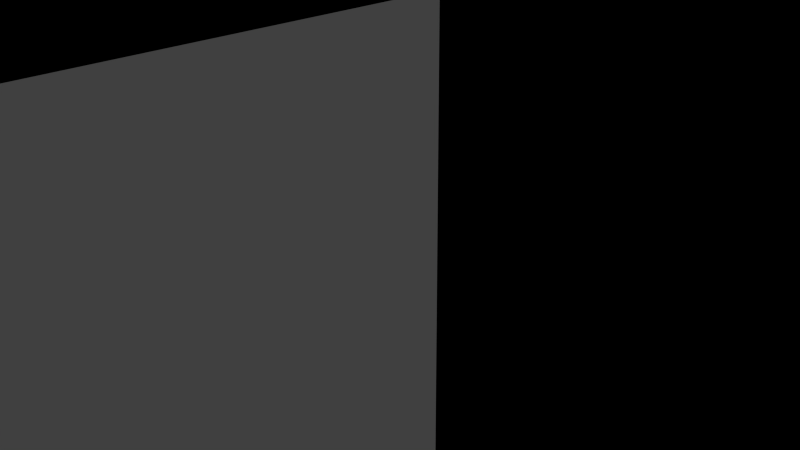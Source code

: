 # Source: mansion_rooms_3.blend  (saved by Blender 2.74.0; exported with 4.5.12 LTS)
import bpy
from mathutils import Matrix  # noqa: F401  (used for matrix-valued properties, if any)

bpy.ops.wm.read_factory_settings(use_empty=True)
scene = bpy.context.scene
scene.name = 'Scene'

# ---- collections
col_collection_1 = bpy.data.collections.new('Collection 1'); scene.collection.children.link(col_collection_1)

# ---- materials (node trees are filled in below, after node groups)
mat_material = bpy.data.materials.new('Material')
mat_material.alpha_threshold = 0.0
mat_material.use_transparent_shadow = False
mat_material.roughness = 0.5
mat_material.line_color = (0.0, 0.0, 0.0, 1.0)

# ---- material node trees

# ---- world
world_world = bpy.data.worlds.new('World'); scene.world = world_world
world_world.color = (0.05088, 0.05088, 0.05088)
world_world.use_sun_shadow = False
world_world.sun_shadow_jitter_overblur = 0.0
world_world.cycles.sampling_method = 'MANUAL'
world_world.cycles.sample_map_resolution = 256

# ---- cameras
cam_camera = bpy.data.cameras.new('Camera')
cam_camera.clip_end = 100.0
cam_camera.lens = 35.0
cam_camera.sensor_width = 32.0
cam_camera.sensor_height = 18.0
cam_camera.ortho_scale = 7.314
cam_camera.dof.focus_distance = 0.0
cam_camera.dof.aperture_fstop = 128.0

# ---- lights
light_sun = bpy.data.lights.new('Sun', 'SUN')
light_sun.transmission_factor = 0.0
light_sun.angle = 0.1993
light_sun.energy = 1.0
light_sun.shadow_buffer_clip_start = 0.5
light_sun.shadow_soft_size = 0.1
light_sun.shadow_cascade_max_distance = 1000.0
light_sun.cycles.use_multiple_importance_sampling = False

# ---- meshes
me_cube_017 = bpy.data.meshes.new('Cube.017')
me_cube_017.from_pydata([(-1.0, -1.0, -1.0), (-1.0, -1.0, 1.0), (-1.0, 1.0, -1.0), (-1.0, 1.0, 1.0), (1.0, -1.0, -1.0), (1.0, -1.0, 1.0), (1.0, 1.0, -1.0), (1.0, 1.0, 1.0)], [], [(1, 3, 2, 0), (3, 7, 6, 2), (7, 5, 4, 6), (5, 1, 0, 4), (0, 2, 6, 4), (5, 7, 3, 1)])
me_cube_017.use_remesh_preserve_volume = False
me_cube_017.use_remesh_preserve_attributes = False
me_cube_017.use_mirror_vertex_groups = False
me_cube_017.update()
me_cube_002 = bpy.data.meshes.new('Cube.002')
me_cube_002.from_pydata([(-1.0, -1.0, -1.0), (-1.0, -1.0, 1.0), (-1.0, 1.0, -1.0), (-1.0, 1.0, 1.0), (1.0, -1.0, -1.0), (1.0, -1.0, 1.0), (1.0, 1.0, -1.0), (1.0, 1.0, 1.0)], [], [(1, 3, 2, 0), (3, 7, 6, 2), (7, 5, 4, 6), (5, 1, 0, 4), (0, 2, 6, 4), (5, 7, 3, 1)])
me_cube_002.use_remesh_preserve_volume = False
me_cube_002.use_remesh_preserve_attributes = False
me_cube_002.use_mirror_vertex_groups = False
me_cube_002.update()
me_cube_009 = bpy.data.meshes.new('Cube.009')
me_cube_009.from_pydata([(0.1761, -1.0, -1.0), (0.1761, -1.0, 1.0), (0.1761, 1.0, -1.0), (0.1761, 1.0, 1.0), (0.6077, -1.0, -1.0), (0.6077, -1.0, 1.0), (0.6077, 1.0, -1.0), (0.6077, 1.0, 1.0), (0.6077, -1.0, -1.0), (0.6077, -1.0, 1.0), (0.6077, 1.0, -1.0), (0.6077, 1.0, 1.0)], [], [(1, 3, 2, 0), (3, 7, 6, 2), (7, 5, 4, 6), (5, 1, 0, 4), (0, 2, 6, 4), (5, 7, 3, 1), (11, 9, 8, 10)])
me_cube_009.use_remesh_preserve_volume = False
me_cube_009.use_remesh_preserve_attributes = False
me_cube_009.use_mirror_vertex_groups = False
me_cube_009.update()
me_cube_007 = bpy.data.meshes.new('Cube.007')
me_cube_007.from_pydata([(0.1761, -1.0, -1.0), (0.1761, -1.0, 1.0), (0.1761, 1.0, -1.0), (0.1761, 1.0, 1.0), (0.6077, -1.0, -1.0), (0.6077, -1.0, 1.0), (0.6077, 1.0, -1.0), (0.6077, 1.0, 1.0), (0.6077, -1.0, -1.0), (0.6077, -1.0, 1.0), (0.6077, 1.0, -1.0), (0.6077, 1.0, 1.0)], [], [(1, 3, 2, 0), (3, 7, 6, 2), (7, 5, 4, 6), (5, 1, 0, 4), (0, 2, 6, 4), (5, 7, 3, 1), (11, 9, 8, 10)])
me_cube_007.use_remesh_preserve_volume = False
me_cube_007.use_remesh_preserve_attributes = False
me_cube_007.use_mirror_vertex_groups = False
me_cube_007.update()
me_cube_020 = bpy.data.meshes.new('Cube.020')
me_cube_020.from_pydata([(-1.0, -1.0, -1.0), (-1.0, -1.0, 1.0), (-1.0, 1.0, -1.0), (-1.0, 1.0, 1.0), (1.0, -1.0, -1.0), (1.0, -1.0, 1.0), (1.0, 1.0, -1.0), (1.0, 1.0, 1.0)], [], [(1, 3, 2, 0), (3, 7, 6, 2), (7, 5, 4, 6), (5, 1, 0, 4), (0, 2, 6, 4), (5, 7, 3, 1)])
me_cube_020.use_remesh_preserve_volume = False
me_cube_020.use_remesh_preserve_attributes = False
me_cube_020.use_mirror_vertex_groups = False
me_cube_020.update()
me_cube_024 = bpy.data.meshes.new('Cube.024')
me_cube_024.from_pydata([(-1.0, -1.0, -1.0), (-1.0, -1.0, 1.0), (-1.0, 1.0, -1.0), (-1.0, 1.0, 1.0), (1.0, -1.0, -1.0), (1.0, -1.0, 1.0), (1.0, 1.0, -1.0), (1.0, 1.0, 1.0)], [], [(1, 3, 2, 0), (3, 7, 6, 2), (7, 5, 4, 6), (5, 1, 0, 4), (0, 2, 6, 4), (5, 7, 3, 1)])
me_cube_024.use_remesh_preserve_volume = False
me_cube_024.use_remesh_preserve_attributes = False
me_cube_024.use_mirror_vertex_groups = False
me_cube_024.update()
me_cube_023 = bpy.data.meshes.new('Cube.023')
me_cube_023.from_pydata([(-1.0, -1.0, -1.0), (-1.0, -1.0, 1.0), (-1.0, 1.0, -1.0), (-1.0, 1.0, 1.0), (1.0, -1.0, -1.0), (1.0, -1.0, 1.0), (1.0, 1.0, -1.0), (1.0, 1.0, 1.0)], [], [(1, 3, 2, 0), (3, 7, 6, 2), (7, 5, 4, 6), (5, 1, 0, 4), (0, 2, 6, 4), (5, 7, 3, 1)])
me_cube_023.use_remesh_preserve_volume = False
me_cube_023.use_remesh_preserve_attributes = False
me_cube_023.use_mirror_vertex_groups = False
me_cube_023.update()
me_cube_022 = bpy.data.meshes.new('Cube.022')
me_cube_022.from_pydata([(-1.0, -1.0, -1.0), (-1.0, -1.0, 1.0), (-1.0, 1.0, -1.0), (-1.0, 1.0, 1.0), (0.668, -1.0, -1.0), (0.668, -1.0, 1.0), (0.668, 1.0, -1.0), (0.668, 1.0, 1.0)], [], [(1, 3, 2, 0), (3, 7, 6, 2), (7, 5, 4, 6), (5, 1, 0, 4), (0, 2, 6, 4), (5, 7, 3, 1)])
me_cube_022.use_remesh_preserve_volume = False
me_cube_022.use_remesh_preserve_attributes = False
me_cube_022.use_mirror_vertex_groups = False
me_cube_022.update()
me_cube_021 = bpy.data.meshes.new('Cube.021')
me_cube_021.from_pydata([(-1.0, -1.0, -1.0), (-1.0, -1.0, 1.0), (-1.0, 1.0, -1.0), (-1.0, 1.0, 1.0), (0.668, -1.0, -1.0), (0.668, -1.0, 1.0), (0.668, 1.0, -1.0), (0.668, 1.0, 1.0)], [], [(1, 3, 2, 0), (3, 7, 6, 2), (7, 5, 4, 6), (5, 1, 0, 4), (0, 2, 6, 4), (5, 7, 3, 1)])
me_cube_021.use_remesh_preserve_volume = False
me_cube_021.use_remesh_preserve_attributes = False
me_cube_021.use_mirror_vertex_groups = False
me_cube_021.update()
me_cube_008 = bpy.data.meshes.new('Cube.008')
me_cube_008.from_pydata([(-1.0, -1.0, -1.0), (-1.0, -1.0, 1.0), (-1.0, 1.0, -1.0), (-1.0, 1.0, 1.0), (1.0, -1.0, -1.0), (1.0, -1.0, 1.0), (1.0, 1.0, -1.0), (1.0, 1.0, 1.0)], [], [(1, 3, 2, 0), (3, 7, 6, 2), (7, 5, 4, 6), (5, 1, 0, 4), (0, 2, 6, 4), (5, 7, 3, 1)])
me_cube_008.use_remesh_preserve_volume = False
me_cube_008.use_remesh_preserve_attributes = False
me_cube_008.use_mirror_vertex_groups = False
me_cube_008.update()
me_cube_006 = bpy.data.meshes.new('Cube.006')
me_cube_006.from_pydata([(-1.0, -1.0, -1.0), (-1.0, -1.0, 1.0), (-1.0, 1.0, -1.0), (-1.0, 1.0, 1.0), (1.0, -1.0, -1.0), (1.0, -1.0, 1.0), (1.0, 1.0, -1.0), (1.0, 1.0, 1.0)], [], [(1, 3, 2, 0), (3, 7, 6, 2), (7, 5, 4, 6), (5, 1, 0, 4), (0, 2, 6, 4), (5, 7, 3, 1)])
me_cube_006.use_remesh_preserve_volume = False
me_cube_006.use_remesh_preserve_attributes = False
me_cube_006.use_mirror_vertex_groups = False
me_cube_006.update()
me_cube_005 = bpy.data.meshes.new('Cube.005')
me_cube_005.from_pydata([(-1.0, -1.0, -1.0), (-1.0, -1.0, 1.0), (-1.0, 1.0, -1.0), (-1.0, 1.0, 1.0), (1.0, -1.0, -1.0), (1.0, -1.0, 1.0), (1.0, 1.0, -1.0), (1.0, 1.0, 1.0)], [], [(1, 3, 2, 0), (3, 7, 6, 2), (7, 5, 4, 6), (5, 1, 0, 4), (0, 2, 6, 4), (5, 7, 3, 1)])
me_cube_005.use_remesh_preserve_volume = False
me_cube_005.use_remesh_preserve_attributes = False
me_cube_005.use_mirror_vertex_groups = False
me_cube_005.update()
me_cube_004 = bpy.data.meshes.new('Cube.004')
me_cube_004.from_pydata([(-1.0, -1.0, -1.0), (-1.0, -1.0, 1.0), (-1.0, 1.0, -1.0), (-1.0, 1.0, 1.0), (1.0, -1.0, -1.0), (1.0, -1.0, 1.0), (1.0, 1.0, -1.0), (1.0, 1.0, 1.0)], [], [(1, 3, 2, 0), (3, 7, 6, 2), (7, 5, 4, 6), (5, 1, 0, 4), (0, 2, 6, 4), (5, 7, 3, 1)])
me_cube_004.use_remesh_preserve_volume = False
me_cube_004.use_remesh_preserve_attributes = False
me_cube_004.use_mirror_vertex_groups = False
me_cube_004.update()
me_cube_019 = bpy.data.meshes.new('Cube.019')
me_cube_019.from_pydata([(-0.6695, -1.0, -1.0), (-0.6695, -1.0, 1.0), (-0.6695, 1.0, -1.0), (-0.6695, 1.0, 1.0), (-0.3106, -1.0, -1.0), (-0.3106, -1.0, 1.0), (-0.3106, 1.0, -1.0), (-0.3106, 1.0, 1.0)], [], [(1, 3, 2, 0), (3, 7, 6, 2), (7, 5, 4, 6), (5, 1, 0, 4), (0, 2, 6, 4), (5, 7, 3, 1)])
me_cube_019.use_remesh_preserve_volume = False
me_cube_019.use_remesh_preserve_attributes = False
me_cube_019.use_mirror_vertex_groups = False
me_cube_019.update()
me_cube_018 = bpy.data.meshes.new('Cube.018')
me_cube_018.from_pydata([(0.5657, -1.0, -1.0), (0.5657, -1.0, 1.0), (0.5657, 1.0, -1.0), (0.5657, 1.0, 1.0), (1.0, -1.0, -1.0), (1.0, -1.0, 1.0), (1.0, 1.0, -1.0), (1.0, 1.0, 1.0)], [], [(1, 3, 2, 0), (3, 7, 6, 2), (7, 5, 4, 6), (5, 1, 0, 4), (0, 2, 6, 4), (5, 7, 3, 1)])
me_cube_018.use_remesh_preserve_volume = False
me_cube_018.use_remesh_preserve_attributes = False
me_cube_018.use_mirror_vertex_groups = False
me_cube_018.update()
me_cube_016 = bpy.data.meshes.new('Cube.016')
me_cube_016.from_pydata([(0.1761, -1.0, -1.0), (0.1761, -1.0, 1.0), (0.1761, 1.0, -1.0), (0.1761, 1.0, 1.0), (0.6077, -1.0, -1.0), (0.6077, -1.0, 1.0), (0.6077, 1.0, -1.0), (0.6077, 1.0, 1.0), (0.6077, -1.0, -1.0), (0.6077, -1.0, 1.0), (0.6077, 1.0, -1.0), (0.6077, 1.0, 1.0)], [], [(1, 3, 2, 0), (3, 7, 6, 2), (7, 5, 4, 6), (5, 1, 0, 4), (0, 2, 6, 4), (5, 7, 3, 1), (11, 9, 8, 10)])
me_cube_016.use_remesh_preserve_volume = False
me_cube_016.use_remesh_preserve_attributes = False
me_cube_016.use_mirror_vertex_groups = False
me_cube_016.update()
me_cube_015 = bpy.data.meshes.new('Cube.015')
me_cube_015.from_pydata([(-0.6695, -1.0, -1.0), (-0.6695, -1.0, 1.0), (-0.6695, 1.0, -1.0), (-0.6695, 1.0, 1.0), (-0.3106, -1.0, -1.0), (-0.3106, -1.0, 1.0), (-0.3106, 1.0, -1.0), (-0.3106, 1.0, 1.0)], [], [(1, 3, 2, 0), (3, 7, 6, 2), (7, 5, 4, 6), (5, 1, 0, 4), (0, 2, 6, 4), (5, 7, 3, 1)])
me_cube_015.use_remesh_preserve_volume = False
me_cube_015.use_remesh_preserve_attributes = False
me_cube_015.use_mirror_vertex_groups = False
me_cube_015.update()
me_cube_014 = bpy.data.meshes.new('Cube.014')
me_cube_014.from_pydata([(-0.3447, -1.0, -1.0), (-0.3447, -1.0, 1.0), (-0.3447, 1.0, -1.0), (-0.3447, 1.0, 1.0), (0.3457, -1.0, -1.0), (0.3457, -1.0, 1.0), (0.3457, 1.0, -1.0), (0.3457, 1.0, 1.0)], [], [(1, 3, 2, 0), (3, 7, 6, 2), (7, 5, 4, 6), (5, 1, 0, 4), (0, 2, 6, 4), (5, 7, 3, 1)])
me_cube_014.use_remesh_preserve_volume = False
me_cube_014.use_remesh_preserve_attributes = False
me_cube_014.use_mirror_vertex_groups = False
me_cube_014.update()
me_cube_013 = bpy.data.meshes.new('Cube.013')
me_cube_013.from_pydata([(-0.2133, -1.0, -1.0), (-0.2133, -1.0, 1.0), (-0.2133, 1.0, -1.0), (-0.2133, 1.0, 1.0), (0.2196, -1.0, -1.0), (0.2196, -1.0, 1.0), (0.2196, 1.0, -1.0), (0.2196, 1.0, 1.0)], [], [(1, 3, 2, 0), (3, 7, 6, 2), (7, 5, 4, 6), (5, 1, 0, 4), (0, 2, 6, 4), (5, 7, 3, 1)])
me_cube_013.use_remesh_preserve_volume = False
me_cube_013.use_remesh_preserve_attributes = False
me_cube_013.use_mirror_vertex_groups = False
me_cube_013.update()
me_cube_012 = bpy.data.meshes.new('Cube.012')
me_cube_012.from_pydata([(-1.0, -1.0, -1.0), (-1.0, -1.0, 1.0), (-1.0, 1.0, -1.0), (-1.0, 1.0, 1.0), (1.0, -1.0, -1.0), (1.0, -1.0, 1.0), (1.0, 1.0, -1.0), (1.0, 1.0, 1.0)], [], [(1, 3, 2, 0), (3, 7, 6, 2), (7, 5, 4, 6), (5, 1, 0, 4), (0, 2, 6, 4), (5, 7, 3, 1)])
me_cube_012.use_remesh_preserve_volume = False
me_cube_012.use_remesh_preserve_attributes = False
me_cube_012.use_mirror_vertex_groups = False
me_cube_012.update()
me_cube_010 = bpy.data.meshes.new('Cube.010')
me_cube_010.from_pydata([(-1.0, -1.0, -1.0), (-1.0, -1.0, 1.0), (-1.0, 1.0, -1.0), (-1.0, 1.0, 1.0), (1.0, -1.0, -1.0), (1.0, -1.0, 1.0), (1.0, 1.0, -1.0), (1.0, 1.0, 1.0)], [], [(1, 3, 2, 0), (3, 7, 6, 2), (7, 5, 4, 6), (5, 1, 0, 4), (0, 2, 6, 4), (5, 7, 3, 1)])
_uv = me_cube_010.uv_layers.new(name='UVMap')
_uv.uv.foreach_set('vector', [0.0, 0.0, 1.0, 0.0, 1.0, 1.0, 0.0, 1.0, 0.0, 0.0, 1.0, 0.0, 1.0, 1.0, 0.0, 1.0, 0.0, 0.0, 1.0, 0.0, 1.0, 1.0, 0.0, 1.0, 0.0, 0.0, 1.0, 0.0, 1.0, 1.0, 0.0, 1.0, 0.0, 0.0, 1.0, 0.0, 1.0, 1.0, 0.0, 1.0, 0.0, 0.0, 1.0, 0.0, 1.0, 1.0, 0.0, 1.0])
me_cube_010.use_remesh_preserve_volume = False
me_cube_010.use_remesh_preserve_attributes = False
me_cube_010.use_mirror_vertex_groups = False
me_cube_010.update()
me_cube_001 = bpy.data.meshes.new('Cube.001')
me_cube_001.from_pydata([(-1.0, -1.0, -1.0), (-1.0, -1.0, 1.0), (-1.0, 1.0, -1.0), (-1.0, 1.0, 1.0), (1.0, -1.0, -1.0), (1.0, -1.0, 1.0), (1.0, 1.0, -1.0), (1.0, 1.0, 1.0)], [], [(1, 3, 2, 0), (3, 7, 6, 2), (7, 5, 4, 6), (5, 1, 0, 4), (0, 2, 6, 4), (5, 7, 3, 1)])
me_cube_001.use_remesh_preserve_volume = False
me_cube_001.use_remesh_preserve_attributes = False
me_cube_001.use_mirror_vertex_groups = False
me_cube_001.update()
me_cube = bpy.data.meshes.new('Cube')
me_cube.from_pydata([(1.0, 1.0, -7.5), (1.0, -1.0, -7.5), (-1.0, -1.0, -7.5), (-1.0, 1.0, -7.5), (1.0, 1.0, 1.0), (1.0, -1.0, 1.0), (-1.0, -1.0, 1.0), (-1.0, 1.0, 1.0), (1.0, -5.364e-07, 1.0), (2.384e-07, 1.0, 1.0), (-5.364e-07, -1.0, 1.0), (-1.0, 1.788e-07, 1.0), (-1.49e-07, -1.788e-07, 1.0), (1.0, -0.5, 1.0), (-0.5, 1.0, 1.0), (-0.5, -1.0, 1.0), (-1.0, 0.5, 1.0), (1.0, 0.5, 1.0), (0.5, 1.0, 1.0), (0.5, -1.0, 1.0), (-1.0, -0.5, 1.0), (-3.427e-07, -0.5, 1.0), (4.47e-08, 0.5, 1.0), (0.5, -3.576e-07, 1.0), (-0.5, 0.0, 1.0), (-0.5, 0.5, 1.0), (0.5, 0.5, 1.0), (0.5, -0.5, 1.0), (-0.5, -0.5, 1.0), (1.0, -0.75, 1.0), (-0.75, 1.0, 1.0), (-0.75, -1.0, 1.0), (-1.0, 0.75, 1.0), (1.0, 0.25, 1.0), (0.25, 1.0, 1.0), (0.25, -1.0, 1.0), (-1.0, -0.25, 1.0), (-4.396e-07, -0.75, 1.0), (-5.215e-08, 0.25, 1.0), (0.75, -4.47e-07, 1.0), (-0.25, -8.941e-08, 1.0), (1.0, -0.25, 1.0), (-0.25, 1.0, 1.0), (-0.25, -1.0, 1.0), (-1.0, 0.25, 1.0), (1.0, 0.75, 1.0), (0.75, 1.0, 1.0), (0.75, -1.0, 1.0), (-1.0, -0.75, 1.0), (-2.459e-07, -0.25, 1.0), (1.416e-07, 0.75, 1.0), (0.25, -2.682e-07, 1.0), (-0.75, 8.941e-08, 1.0), (-0.5, 0.25, 1.0), (-0.5, 0.75, 1.0), (-0.25, 0.5, 1.0), (-0.75, 0.5, 1.0), (0.5, 0.25, 1.0), (0.5, 0.75, 1.0), (0.75, 0.5, 1.0), (0.25, 0.5, 1.0), (0.5, -0.75, 1.0), (0.5, -0.25, 1.0), (0.75, -0.5, 1.0), (0.25, -0.5, 1.0), (-0.5, -0.75, 1.0), (-0.5, -0.25, 1.0), (-0.25, -0.5, 1.0), (-0.75, -0.5, 1.0), (-0.75, -0.25, 1.0), (-0.25, -0.25, 1.0), (-0.25, -0.75, 1.0), (0.25, -0.25, 1.0), (0.75, -0.25, 1.0), (0.75, -0.75, 1.0), (0.25, 0.75, 1.0), (0.75, 0.75, 1.0), (0.75, 0.25, 1.0), (-0.75, 0.75, 1.0), (-0.25, 0.75, 1.0), (-0.25, 0.25, 1.0), (-0.75, 0.25, 1.0), (0.25, 0.25, 1.0), (0.25, -0.75, 1.0), (-0.75, -0.75, 1.0)], [], [(0, 1, 2, 3), (84, 48, 6, 31), (0, 4, 45, 17, 33, 8, 41, 13, 29, 5, 1), (1, 5, 47, 19, 35, 10, 43, 15, 31, 6, 2), (2, 6, 48, 20, 36, 11, 44, 16, 32, 7, 3), (4, 0, 3, 7, 30, 14, 42, 9, 34, 18, 46), (83, 37, 10, 35), (82, 38, 12, 51), (81, 44, 11, 52), (80, 53, 24, 40), (79, 54, 25, 55), (78, 32, 16, 56), (77, 57, 23, 39), (76, 58, 26, 59), (75, 50, 22, 60), (74, 61, 19, 47), (73, 62, 27, 63), (72, 49, 21, 64), (71, 65, 15, 43), (70, 66, 28, 67), (69, 36, 20, 68), (66, 69, 68, 28), (24, 52, 69, 66), (52, 11, 36, 69), (49, 70, 67, 21), (12, 40, 70, 49), (40, 24, 66, 70), (37, 71, 43, 10), (21, 67, 71, 37), (67, 28, 65, 71), (62, 72, 64, 27), (23, 51, 72, 62), (51, 12, 49, 72), (41, 73, 63, 13), (8, 39, 73, 41), (39, 23, 62, 73), (29, 74, 47, 5), (13, 63, 74, 29), (63, 27, 61, 74), (58, 75, 60, 26), (18, 34, 75, 58), (34, 9, 50, 75), (45, 76, 59, 17), (4, 46, 76, 45), (46, 18, 58, 76), (33, 77, 39, 8), (17, 59, 77, 33), (59, 26, 57, 77), (54, 78, 56, 25), (14, 30, 78, 54), (30, 7, 32, 78), (50, 79, 55, 22), (9, 42, 79, 50), (42, 14, 54, 79), (38, 80, 40, 12), (22, 55, 80, 38), (55, 25, 53, 80), (53, 81, 52, 24), (25, 56, 81, 53), (56, 16, 44, 81), (57, 82, 51, 23), (26, 60, 82, 57), (60, 22, 38, 82), (61, 83, 35, 19), (27, 64, 83, 61), (64, 21, 37, 83), (65, 84, 31, 15), (28, 68, 84, 65), (68, 20, 48, 84)])
_uv = me_cube.uv_layers.new(name='UVMap')
_uv.uv.foreach_set('vector', [0.0, 0.0, 0.0, 0.0, 0.0, 0.0, 0.0, 0.0, 0.875, 0.875, 1.0, 0.875, 1.0, 1.0, 0.875, 1.0, 0.0, 0.0, 0.0, 0.0, 0.0, 0.0, 0.0, 0.0, 0.0, 0.0, 0.0, 0.0, 0.0, 0.0, 0.0, 0.0, 0.0, 0.0, 0.0, 0.0, 0.0, 0.0, 0.0, 0.0, 0.0, 0.0, 0.0, 0.0, 0.0, 0.0, 0.0, 0.0, 0.0, 0.0, 0.0, 0.0, 0.0, 0.0, 0.0, 0.0, 0.0, 0.0, 0.0, 0.0, 0.0, 0.0, 0.0, 0.0, 0.0, 0.0, 0.0, 0.0, 0.0, 0.0, 0.0, 0.0, 0.0, 0.0, 0.0, 0.0, 0.0, 0.0, 0.0, 0.0, 0.0, 0.0, 0.0, 0.0, 0.0, 0.0, 0.0, 0.0, 0.0, 0.0, 0.0, 0.0, 0.0, 0.0, 0.0, 0.0, 0.0, 0.0, 0.0, 0.0, 0.0, 0.0, 0.0, 0.0, 0.375, 0.875, 0.5, 0.875, 0.5, 1.0, 0.375, 1.0, 0.375, 0.375, 0.5, 0.375, 0.5, 0.5, 0.375, 0.5, 0.875, 0.375, 1.0, 0.375, 1.0, 0.5, 0.875, 0.5, 0.625, 0.375, 0.75, 0.375, 0.75, 0.5, 0.625, 0.5, 0.625, 0.125, 0.75, 0.125, 0.75, 0.25, 0.625, 0.25, 0.875, 0.125, 1.0, 0.125, 1.0, 0.25, 0.875, 0.25, 0.125, 0.375, 0.25, 0.375, 0.25, 0.5, 0.125, 0.5, 0.125, 0.125, 0.25, 0.125, 0.25, 0.25, 0.125, 0.25, 0.375, 0.125, 0.5, 0.125, 0.5, 0.25, 0.375, 0.25, 0.125, 0.875, 0.25, 0.875, 0.25, 1.0, 0.125, 1.0, 0.125, 0.625, 0.25, 0.625, 0.25, 0.75, 0.125, 0.75, 0.375, 0.625, 0.5, 0.625, 0.5, 0.75, 0.375, 0.75, 0.625, 0.875, 0.75, 0.875, 0.75, 1.0, 0.625, 1.0, 0.625, 0.625, 0.75, 0.625, 0.75, 0.75, 0.625, 0.75, 0.875, 0.625, 1.0, 0.625, 1.0, 0.75, 0.875, 0.75, 0.75, 0.625, 0.875, 0.625, 0.875, 0.75, 0.75, 0.75, 0.75, 0.5, 0.875, 0.5, 0.875, 0.625, 0.75, 0.625, 0.875, 0.5, 1.0, 0.5, 1.0, 0.625, 0.875, 0.625, 0.5, 0.625, 0.625, 0.625, 0.625, 0.75, 0.5, 0.75, 0.5, 0.5, 0.625, 0.5, 0.625, 0.625, 0.5, 0.625, 0.625, 0.5, 0.75, 0.5, 0.75, 0.625, 0.625, 0.625, 0.5, 0.875, 0.625, 0.875, 0.625, 1.0, 0.5, 1.0, 0.5, 0.75, 0.625, 0.75, 0.625, 0.875, 0.5, 0.875, 0.625, 0.75, 0.75, 0.75, 0.75, 0.875, 0.625, 0.875, 0.25, 0.625, 0.375, 0.625, 0.375, 0.75, 0.25, 0.75, 0.25, 0.5, 0.375, 0.5, 0.375, 0.625, 0.25, 0.625, 0.375, 0.5, 0.5, 0.5, 0.5, 0.625, 0.375, 0.625, 0.0, 0.625, 0.125, 0.625, 0.125, 0.75, 0.0, 0.75, 0.0, 0.5, 0.125, 0.5, 0.125, 0.625, 0.0, 0.625, 0.125, 0.5, 0.25, 0.5, 0.25, 0.625, 0.125, 0.625, 0.0, 0.875, 0.125, 0.875, 0.125, 1.0, 0.0, 1.0, 0.0, 0.75, 0.125, 0.75, 0.125, 0.875, 0.0, 0.875, 0.125, 0.75, 0.25, 0.75, 0.25, 0.875, 0.125, 0.875, 0.25, 0.125, 0.375, 0.125, 0.375, 0.25, 0.25, 0.25, 0.25, 0.0, 0.375, 0.0, 0.375, 0.125, 0.25, 0.125, 0.375, 0.0, 0.5, 0.0, 0.5, 0.125, 0.375, 0.125, 0.0, 0.125, 0.125, 0.125, 0.125, 0.25, 0.0, 0.25, 0.0, 0.0, 0.125, 0.0, 0.125, 0.125, 0.0, 0.125, 0.125, 0.0, 0.25, 0.0, 0.25, 0.125, 0.125, 0.125, 0.0, 0.375, 0.125, 0.375, 0.125, 0.5, 0.0, 0.5, 0.0, 0.25, 0.125, 0.25, 0.125, 0.375, 0.0, 0.375, 0.125, 0.25, 0.25, 0.25, 0.25, 0.375, 0.125, 0.375, 0.75, 0.125, 0.875, 0.125, 0.875, 0.25, 0.75, 0.25, 0.75, 0.0, 0.875, 0.0, 0.875, 0.125, 0.75, 0.125, 0.875, 0.0, 1.0, 0.0, 1.0, 0.125, 0.875, 0.125, 0.5, 0.125, 0.625, 0.125, 0.625, 0.25, 0.5, 0.25, 0.5, 0.0, 0.625, 0.0, 0.625, 0.125, 0.5, 0.125, 0.625, 0.0, 0.75, 0.0, 0.75, 0.125, 0.625, 0.125, 0.5, 0.375, 0.625, 0.375, 0.625, 0.5, 0.5, 0.5, 0.5, 0.25, 0.625, 0.25, 0.625, 0.375, 0.5, 0.375, 0.625, 0.25, 0.75, 0.25, 0.75, 0.375, 0.625, 0.375, 0.75, 0.375, 0.875, 0.375, 0.875, 0.5, 0.75, 0.5, 0.75, 0.25, 0.875, 0.25, 0.875, 0.375, 0.75, 0.375, 0.875, 0.25, 1.0, 0.25, 1.0, 0.375, 0.875, 0.375, 0.25, 0.375, 0.375, 0.375, 0.375, 0.5, 0.25, 0.5, 0.25, 0.25, 0.375, 0.25, 0.375, 0.375, 0.25, 0.375, 0.375, 0.25, 0.5, 0.25, 0.5, 0.375, 0.375, 0.375, 0.25, 0.875, 0.375, 0.875, 0.375, 1.0, 0.25, 1.0, 0.25, 0.75, 0.375, 0.75, 0.375, 0.875, 0.25, 0.875, 0.375, 0.75, 0.5, 0.75, 0.5, 0.875, 0.375, 0.875, 0.75, 0.875, 0.875, 0.875, 0.875, 1.0, 0.75, 1.0, 0.75, 0.75, 0.875, 0.75, 0.875, 0.875, 0.75, 0.875, 0.875, 0.75, 1.0, 0.75, 1.0, 0.875, 0.875, 0.875])
me_cube.materials.append(mat_material)
me_cube.use_remesh_preserve_volume = False
me_cube.use_remesh_preserve_attributes = False
me_cube.use_mirror_vertex_groups = False
me_cube.update()
me_cube_003 = bpy.data.meshes.new('Cube.003')
me_cube_003.from_pydata([(1.0, 1.0, -10.0), (1.0, -1.0, -10.0), (-1.0, -1.0, -10.0), (-1.0, 1.0, -10.0), (1.0, 1.0, 1.0), (-1.0, 1.0, 1.0), (1.0, -1.0, 1.0), (-1.0, -1.0, 1.0), (0.9547, -0.9622, 1.0), (-0.9547, -0.9622, 1.0), (-0.9547, 0.9622, 1.0), (0.9547, 0.9622, 1.0), (0.9547, 0.9622, -7.49), (-0.9547, 0.9622, -7.49), (-0.9547, -0.9622, -7.49), (0.9547, -0.9622, -7.49)], [], [(0, 1, 2, 3), (4, 0, 3, 5), (0, 4, 6, 1), (1, 6, 7, 2), (2, 7, 5, 3), (6, 8, 9, 10, 5, 7), (4, 5, 10, 11, 8, 6), (12, 13, 14, 15), (11, 10, 13, 12), (8, 11, 12, 15), (9, 8, 15, 14), (10, 9, 14, 13)])
_uv = me_cube_003.uv_layers.new(name='UVMap')
_uv.uv.foreach_set('vector', [0.0, 0.0, 0.0, 0.0, 0.0, 0.0, 0.0, 0.0, 0.0, 0.0, 0.0, 0.0, 0.0, 0.0, 0.0, 0.0, 0.0, 0.0, 0.0, 0.0, 0.0, 0.0, 0.0, 0.0, 0.0, 0.0, 0.0, 0.0, 0.0, 0.0, 0.0, 0.0, 0.0, 0.0, 0.0, 0.0, 0.0, 0.0, 0.0, 0.0, 5.96e-08, 1.0, 0.02264, 0.9811, 0.9774, 0.9811, 0.9774, 0.0189, 1.0, 0.0, 1.0, 1.0, 0.0, 0.0, 1.0, 0.0, 0.9774, 0.0189, 0.02264, 0.0189, 0.02264, 0.9811, 5.96e-08, 1.0, 0.0, 0.0, 0.0, 0.0, 0.0, 0.0, 0.0, 0.0, 0.0, 0.0, 0.0, 0.0, 0.0, 0.0, 0.0, 0.0, 0.0, 0.0, 0.0, 0.0, 0.0, 0.0, 0.0, 0.0, 0.0, 0.0, 0.0, 0.0, 0.0, 0.0, 0.0, 0.0, 0.0, 0.0, 0.0, 0.0, 0.0, 0.0, 0.0, 0.0])
me_cube_003.materials.append(mat_material)
me_cube_003.use_remesh_preserve_volume = False
me_cube_003.use_remesh_preserve_attributes = False
me_cube_003.use_mirror_vertex_groups = False
me_cube_003.update()

# ---- objects
ob_hole_004 = bpy.data.objects.new('Hole.004', me_cube_017)
ob_hole_003 = bpy.data.objects.new('Hole.003', me_cube_002)
ob_wall_hor_mid_4_door = bpy.data.objects.new('Wall Hor Mid 4 Door', me_cube_009)
ob_wall_hor_mid_4 = bpy.data.objects.new('Wall Hor Mid 4', me_cube_007)
ob_wall_west_door = bpy.data.objects.new('Wall West Door', me_cube_020)
ob_wall_east_door = bpy.data.objects.new('Wall East Door', me_cube_024)
ob_wall_east = bpy.data.objects.new('Wall East', me_cube_023)
ob_wall_ver_mid_1_door = bpy.data.objects.new('Wall Ver Mid 1 Door', me_cube_022)
ob_wall_ver_mid_1 = bpy.data.objects.new('Wall Ver Mid 1', me_cube_021)
ob_wall_upper = bpy.data.objects.new('Wall Upper', me_cube_008)
ob_hole_002 = bpy.data.objects.new('Hole.002', me_cube_006)
ob_hole_001 = bpy.data.objects.new('Hole.001', me_cube_005)
ob_hole = bpy.data.objects.new('Hole', me_cube_004)
ob_wall_ver_mid_4 = bpy.data.objects.new('Wall Ver Mid 4', me_cube_019)
ob_wall_hor_mid_5 = bpy.data.objects.new('Wall Hor Mid 5', me_cube_018)
ob_wall_hor_mid_3 = bpy.data.objects.new('Wall Hor Mid 3', me_cube_016)
ob_wall_ver_mid_3 = bpy.data.objects.new('Wall Ver Mid 3', me_cube_015)
ob_wall_ver_mid_2 = bpy.data.objects.new('Wall Ver Mid 2', me_cube_014)
ob_wall_hor_mid_2 = bpy.data.objects.new('Wall Hor Mid 2', me_cube_013)
ob_wall_hor_mid_1 = bpy.data.objects.new('Wall Hor Mid 1', me_cube_012)
ob_wall_bottom = bpy.data.objects.new('Wall Bottom', me_cube_010)
ob_sun = bpy.data.objects.new('Sun', light_sun)
ob_wall_west = bpy.data.objects.new('Wall West', me_cube_001)
ob_floor = bpy.data.objects.new('Floor', me_cube)
ob_floor_fundation = bpy.data.objects.new('Floor Fundation', me_cube_003)
ob_camera = bpy.data.objects.new('Camera', cam_camera)

# ---- transforms, parenting, visibility, modifiers, constraints
ob_hole_004.location = (104.5, -153.8, -15.0)
ob_hole_004.scale = (25.0, 25.0, 25.0)
ob_hole_004.hide_viewport = True
ob_hole_004.lineart.crease_threshold = 0.0
ob_hole_003.location = (-104.0, 157.3, -15.0)
ob_hole_003.scale = (25.0, 25.0, 25.0)
ob_hole_003.hide_viewport = True
ob_hole_003.lineart.crease_threshold = 0.0
ob_wall_hor_mid_4_door.location = (161.0, -207.5, 45.0)
ob_wall_hor_mid_4_door.scale = (115.8, 6.0, 55.0)
ob_wall_hor_mid_4_door.hide_viewport = True
ob_wall_hor_mid_4_door.lineart.crease_threshold = 0.0
ob_wall_hor_mid_4.location = (103.0, -207.5, 45.0)
ob_wall_hor_mid_4.scale = (265.0, 6.0, 55.0)
ob_wall_hor_mid_4.lineart.crease_threshold = 0.0
_m = ob_wall_hor_mid_4.modifiers.new('Boolean', 'BOOLEAN')
_m.object = ob_wall_hor_mid_4_door
_m.solver = 'FAST'
ob_wall_west_door.location = (259.0, 105.0, 45.0)
ob_wall_west_door.rotation_euler = (0.0, 0.0, 1.571)
ob_wall_west_door.scale = (25.0, 6.0, 55.0)
ob_wall_west_door.hide_viewport = True
ob_wall_west_door.lineart.crease_threshold = 0.0
ob_wall_east_door.location = (-259.0, 155.0, 45.0)
ob_wall_east_door.rotation_euler = (0.0, 0.0, 1.571)
ob_wall_east_door.scale = (25.0, 6.0, 55.0)
ob_wall_east_door.hide_viewport = True
ob_wall_east_door.lineart.crease_threshold = 0.0
ob_wall_east.location = (-259.0, 0.0, 45.0)
ob_wall_east.rotation_euler = (0.0, 0.0, 1.571)
ob_wall_east.scale = (317.5, 6.0, 55.0)
ob_wall_east.lineart.crease_threshold = 0.0
_m = ob_wall_east.modifiers.new('Boolean', 'BOOLEAN')
_m.object = ob_wall_east_door
_m.solver = 'FAST'
ob_wall_ver_mid_1_door.location = (-51.37, -152.5, 45.0)
ob_wall_ver_mid_1_door.rotation_euler = (0.0, 0.0, 1.571)
ob_wall_ver_mid_1_door.scale = (29.98, 6.05, 55.0)
ob_wall_ver_mid_1_door.hide_viewport = True
ob_wall_ver_mid_1_door.lineart.crease_threshold = 0.0
_m = ob_wall_ver_mid_1_door.modifiers.new('Boolean', 'BOOLEAN')
_m.object = ob_wall_west_door
_m.solver = 'FAST'
ob_wall_ver_mid_1.location = (-51.37, 0.0, 45.0)
ob_wall_ver_mid_1.rotation_euler = (0.0, 0.0, 1.571)
ob_wall_ver_mid_1.scale = (317.5, 6.0, 55.0)
ob_wall_ver_mid_1.lineart.crease_threshold = 0.0
_m = ob_wall_ver_mid_1.modifiers.new('Boolean', 'BOOLEAN')
_m.object = ob_wall_ver_mid_1_door
_m.solver = 'FAST'
ob_wall_upper.location = (0.0, -311.8, 45.0)
ob_wall_upper.scale = (265.0, 6.0, 55.0)
ob_wall_upper.lineart.crease_threshold = 0.0
ob_hole_002.location = (-207.6, -261.0, -15.0)
ob_hole_002.scale = (25.0, 25.0, 25.0)
ob_hole_002.hide_viewport = True
ob_hole_002.lineart.crease_threshold = 0.0
ob_hole_001.location = (-0.5662, 52.41, -15.0)
ob_hole_001.scale = (25.0, 25.0, 25.0)
ob_hole_001.hide_viewport = True
ob_hole_001.lineart.crease_threshold = 0.0
ob_hole.location = (-0.5662, 157.3, -15.0)
ob_hole.scale = (25.0, 25.0, 25.0)
ob_hole.lineart.crease_threshold = 0.0
ob_wall_ver_mid_4.location = (-156.0, -104.3, 45.0)
ob_wall_ver_mid_4.rotation_euler = (0.0, -0.0, 1.571)
ob_wall_ver_mid_4.scale = (317.5, 6.0, 55.0)
ob_wall_ver_mid_4.lineart.crease_threshold = 0.0
ob_wall_hor_mid_5.location = (-312.3, -207.5, 45.0)
ob_wall_hor_mid_5.scale = (265.0, 6.0, 55.0)
ob_wall_hor_mid_5.lineart.crease_threshold = 0.0
ob_wall_hor_mid_3.location = (0.0, -104.0, 45.0)
ob_wall_hor_mid_3.scale = (265.0, 6.0, 55.0)
ob_wall_hor_mid_3.lineart.crease_threshold = 0.0
ob_wall_ver_mid_3.location = (155.6, 0.0, 45.0)
ob_wall_ver_mid_3.rotation_euler = (0.0, -0.0, 1.571)
ob_wall_ver_mid_3.scale = (317.5, 6.0, 55.0)
ob_wall_ver_mid_3.lineart.crease_threshold = 0.0
ob_wall_ver_mid_2.location = (52.26, 0.0, 45.0)
ob_wall_ver_mid_2.rotation_euler = (0.0, -0.0, 1.571)
ob_wall_ver_mid_2.scale = (317.5, 6.0, 55.0)
ob_wall_ver_mid_2.lineart.crease_threshold = 0.0
ob_wall_hor_mid_2.location = (0.0, 104.2, 45.0)
ob_wall_hor_mid_2.scale = (265.0, 6.0, 55.0)
ob_wall_hor_mid_2.lineart.crease_threshold = 0.0
ob_wall_hor_mid_1.location = (0.0, 208.3, 45.0)
ob_wall_hor_mid_1.scale = (265.0, 6.0, 55.0)
ob_wall_hor_mid_1.lineart.crease_threshold = 0.0
ob_wall_bottom.location = (0.0, 311.8, 45.0)
ob_wall_bottom.scale = (265.0, 6.0, 55.0)
ob_wall_bottom.lineart.crease_threshold = 0.0
ob_sun.location = (1.23, -1.214, 210.6)
ob_sun.lineart.crease_threshold = 0.0
ob_wall_west.location = (259.0, 0.0, 45.0)
ob_wall_west.rotation_euler = (0.0, 0.0, 1.571)
ob_wall_west.scale = (317.5, 6.0, 55.0)
ob_wall_west.lineart.crease_threshold = 0.0
_m = ob_wall_west.modifiers.new('Boolean', 'BOOLEAN')
_m.object = ob_wall_west_door
_m.solver = 'FAST'
ob_floor.location = (0.0, 0.0, 0.0)
ob_floor.scale = (253.0, 305.5, 10.0)
ob_floor.lock_rotations_4d = False
ob_floor.empty_display_type = 'ARROWS'
ob_floor.lineart.crease_threshold = 0.0
_m = ob_floor.modifiers.new('Boolean', 'BOOLEAN')
_m.object = ob_hole
_m.solver = 'FAST'
_m = ob_floor.modifiers.new('Boolean.001', 'BOOLEAN')
_m.object = ob_hole_001
_m.solver = 'FAST'
_m = ob_floor.modifiers.new('Boolean.002', 'BOOLEAN')
_m.object = ob_hole_002
_m.solver = 'FAST'
_m = ob_floor.modifiers.new('Boolean.003', 'BOOLEAN')
_m.object = ob_hole_003
_m.solver = 'FAST'
_m = ob_floor.modifiers.new('Boolean.004', 'BOOLEAN')
_m.object = ob_hole_004
_m.solver = 'FAST'
ob_floor_fundation.location = (0.0, 0.0, 0.0)
ob_floor_fundation.scale = (265.0, 317.5, 10.0)
ob_floor_fundation.lock_rotations_4d = False
ob_floor_fundation.empty_display_type = 'ARROWS'
ob_floor_fundation.lineart.crease_threshold = 0.0
ob_camera.location = (7.481, -6.508, 5.344)
ob_camera.rotation_euler = (1.109, 0.01082, 0.8149)
ob_camera.lock_rotations_4d = False
ob_camera.empty_display_type = 'ARROWS'
ob_camera.color = (0.0, 0.0, 0.0, 0.0)
ob_camera.display_type = 'WIRE'
ob_camera.lineart.crease_threshold = 0.0

# ---- collection membership
col_collection_1.objects.link(ob_hole_004)
col_collection_1.objects.link(ob_hole_003)
col_collection_1.objects.link(ob_wall_hor_mid_4_door)
col_collection_1.objects.link(ob_wall_hor_mid_4)
col_collection_1.objects.link(ob_wall_west_door)
col_collection_1.objects.link(ob_wall_east_door)
col_collection_1.objects.link(ob_wall_east)
col_collection_1.objects.link(ob_wall_ver_mid_1_door)
col_collection_1.objects.link(ob_wall_ver_mid_1)
col_collection_1.objects.link(ob_wall_upper)
col_collection_1.objects.link(ob_hole_002)
col_collection_1.objects.link(ob_hole_001)
col_collection_1.objects.link(ob_hole)
col_collection_1.objects.link(ob_wall_ver_mid_4)
col_collection_1.objects.link(ob_wall_hor_mid_5)
col_collection_1.objects.link(ob_wall_hor_mid_3)
col_collection_1.objects.link(ob_wall_ver_mid_3)
col_collection_1.objects.link(ob_wall_ver_mid_2)
col_collection_1.objects.link(ob_wall_hor_mid_2)
col_collection_1.objects.link(ob_wall_hor_mid_1)
col_collection_1.objects.link(ob_wall_bottom)
col_collection_1.objects.link(ob_sun)
col_collection_1.objects.link(ob_wall_west)
col_collection_1.objects.link(ob_floor)
col_collection_1.objects.link(ob_floor_fundation)
col_collection_1.objects.link(ob_camera)

# ---- scene / render settings (as saved in the file)
scene.camera = ob_camera
scene.frame_start = 1; scene.frame_end = 250; scene.frame_set(3)
scene.render.engine = 'BLENDER_EEVEE_NEXT'
scene.render.resolution_percentage = 50
scene.render.dither_intensity = 0.0
scene.cycles.use_denoising = False
scene.cycles.samples = 10
scene.cycles.sampling_pattern = 'TABULATED_SOBOL'
scene.cycles.light_sampling_threshold = 0.0
scene.cycles.use_adaptive_sampling = False
scene.cycles.use_light_tree = False
scene.cycles.blur_glossy = 0.0
scene.cycles.pixel_filter_type = 'GAUSSIAN'
scene.cycles.sample_clamp_indirect = 0.0
scene.view_settings.view_transform = 'Standard'
bpy.context.view_layer.update()
